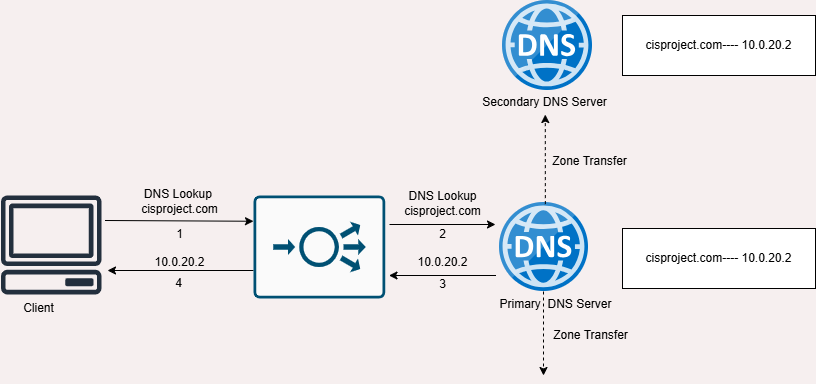

The diagram above was exported from draw.io. Its source (the exported page's mxGraphModel, read from the mxfile embedded in the PNG):
<mxGraphModel dx="1050" dy="522" grid="0" gridSize="10" guides="1" tooltips="1" connect="1" arrows="1" fold="1" page="1" pageScale="1" pageWidth="850" pageHeight="1100" background="#f6efef" math="0" shadow="0">
  <root>
    <mxCell id="0" />
    <mxCell id="1" parent="0" />
    <mxCell id="7LiO-VV468Msnz8Isfxp-1" value="" style="image;sketch=0;aspect=fixed;html=1;points=[];align=center;fontSize=12;image=img/lib/mscae/DNS.svg;" vertex="1" parent="1">
      <mxGeometry x="524" y="36" width="90" height="90" as="geometry" />
    </mxCell>
    <mxCell id="7LiO-VV468Msnz8Isfxp-4" value="" style="image;sketch=0;aspect=fixed;html=1;points=[];align=center;fontSize=12;image=img/lib/mscae/DNS.svg;" vertex="1" parent="1">
      <mxGeometry x="521" y="238" width="89" height="89" as="geometry" />
    </mxCell>
    <mxCell id="7LiO-VV468Msnz8Isfxp-5" value="" style="sketch=0;outlineConnect=0;fontColor=#232F3E;gradientColor=none;fillColor=#232F3D;strokeColor=none;dashed=0;verticalLabelPosition=bottom;verticalAlign=top;align=center;html=1;fontSize=12;fontStyle=0;aspect=fixed;pointerEvents=1;shape=mxgraph.aws4.client;" vertex="1" parent="1">
      <mxGeometry x="22" y="231" width="101.5" height="98.9" as="geometry" />
    </mxCell>
    <mxCell id="7LiO-VV468Msnz8Isfxp-7" value="" style="endArrow=classic;html=1;rounded=0;entryX=0;entryY=0.25;entryDx=0;entryDy=0;entryPerimeter=0;" edge="1" parent="1" target="7LiO-VV468Msnz8Isfxp-20">
      <mxGeometry width="50" height="50" relative="1" as="geometry">
        <mxPoint x="126.5" y="256" as="sourcePoint" />
        <mxPoint x="262" y="254" as="targetPoint" />
      </mxGeometry>
    </mxCell>
    <mxCell id="7LiO-VV468Msnz8Isfxp-8" value="" style="endArrow=classic;html=1;rounded=0;" edge="1" parent="1">
      <mxGeometry width="50" height="50" relative="1" as="geometry">
        <mxPoint x="411" y="260" as="sourcePoint" />
        <mxPoint x="517" y="260" as="targetPoint" />
      </mxGeometry>
    </mxCell>
    <mxCell id="7LiO-VV468Msnz8Isfxp-9" value="" style="endArrow=classic;html=1;rounded=0;" edge="1" parent="1">
      <mxGeometry width="50" height="50" relative="1" as="geometry">
        <mxPoint x="517.5" y="311" as="sourcePoint" />
        <mxPoint x="410.5" y="311" as="targetPoint" />
      </mxGeometry>
    </mxCell>
    <mxCell id="7LiO-VV468Msnz8Isfxp-10" value="" style="endArrow=classic;html=1;rounded=0;" edge="1" parent="1">
      <mxGeometry width="50" height="50" relative="1" as="geometry">
        <mxPoint x="278" y="306" as="sourcePoint" />
        <mxPoint x="129" y="306" as="targetPoint" />
      </mxGeometry>
    </mxCell>
    <mxCell id="7LiO-VV468Msnz8Isfxp-11" value="" style="endArrow=classic;html=1;rounded=0;dashed=1;entryX=0.509;entryY=0.962;entryDx=0;entryDy=0;entryPerimeter=0;exitX=0.515;exitY=0.018;exitDx=0;exitDy=0;exitPerimeter=0;" edge="1" parent="1" source="7LiO-VV468Msnz8Isfxp-4" target="7LiO-VV468Msnz8Isfxp-23">
      <mxGeometry width="50" height="50" relative="1" as="geometry">
        <mxPoint x="598.99" y="315.99" as="sourcePoint" />
        <mxPoint x="596" y="149" as="targetPoint" />
      </mxGeometry>
    </mxCell>
    <mxCell id="7LiO-VV468Msnz8Isfxp-12" value="" style="endArrow=classic;html=1;rounded=0;dashed=1;" edge="1" parent="1">
      <mxGeometry width="50" height="50" relative="1" as="geometry">
        <mxPoint x="565" y="327" as="sourcePoint" />
        <mxPoint x="565" y="411" as="targetPoint" />
      </mxGeometry>
    </mxCell>
    <mxCell id="7LiO-VV468Msnz8Isfxp-13" value="DNS Lookup&amp;nbsp;&lt;div&gt;cisproject&lt;span style=&quot;background-color: initial;&quot;&gt;.com&lt;/span&gt;&lt;/div&gt;" style="text;html=1;align=center;verticalAlign=middle;resizable=0;points=[];autosize=1;strokeColor=none;fillColor=none;" vertex="1" parent="1">
      <mxGeometry x="153" y="216" width="95" height="41" as="geometry" />
    </mxCell>
    <mxCell id="7LiO-VV468Msnz8Isfxp-14" value="1" style="text;html=1;align=center;verticalAlign=middle;resizable=0;points=[];autosize=1;strokeColor=none;fillColor=none;" vertex="1" parent="1">
      <mxGeometry x="188" y="257" width="25" height="26" as="geometry" />
    </mxCell>
    <mxCell id="7LiO-VV468Msnz8Isfxp-15" value="10.0.20.2" style="text;html=1;align=center;verticalAlign=middle;resizable=0;points=[];autosize=1;strokeColor=none;fillColor=none;" vertex="1" parent="1">
      <mxGeometry x="166.5" y="285" width="68" height="26" as="geometry" />
    </mxCell>
    <mxCell id="7LiO-VV468Msnz8Isfxp-16" value="DNS Lookup&lt;div&gt;cisproject.com&lt;/div&gt;" style="text;html=1;align=center;verticalAlign=middle;resizable=0;points=[];autosize=1;strokeColor=none;fillColor=none;" vertex="1" parent="1">
      <mxGeometry x="416.5" y="218" width="95" height="41" as="geometry" />
    </mxCell>
    <mxCell id="7LiO-VV468Msnz8Isfxp-20" value="" style="sketch=0;points=[[0.015,0.015,0],[0.985,0.015,0],[0.985,0.985,0],[0.015,0.985,0],[0.25,0,0],[0.5,0,0],[0.75,0,0],[1,0.25,0],[1,0.5,0],[1,0.75,0],[0.75,1,0],[0.5,1,0],[0.25,1,0],[0,0.75,0],[0,0.5,0],[0,0.25,0]];verticalLabelPosition=bottom;html=1;verticalAlign=top;aspect=fixed;align=center;pointerEvents=1;shape=mxgraph.cisco19.rect;prIcon=load_balancer;fillColor=#FAFAFA;strokeColor=#005073;" vertex="1" parent="1">
      <mxGeometry x="275" y="231" width="131.84" height="103" as="geometry" />
    </mxCell>
    <mxCell id="7LiO-VV468Msnz8Isfxp-22" value="2" style="text;html=1;align=center;verticalAlign=middle;resizable=0;points=[];autosize=1;strokeColor=none;fillColor=none;" vertex="1" parent="1">
      <mxGeometry x="451.5" y="257" width="25" height="26" as="geometry" />
    </mxCell>
    <mxCell id="7LiO-VV468Msnz8Isfxp-23" value="Secondary DNS Server" style="text;html=1;align=center;verticalAlign=middle;resizable=0;points=[];autosize=1;strokeColor=none;fillColor=none;" vertex="1" parent="1">
      <mxGeometry x="494" y="125" width="143" height="26" as="geometry" />
    </mxCell>
    <mxCell id="7LiO-VV468Msnz8Isfxp-24" value="Primary&amp;nbsp; DNS Server" style="text;html=1;align=center;verticalAlign=middle;resizable=0;points=[];autosize=1;strokeColor=none;fillColor=none;" vertex="1" parent="1">
      <mxGeometry x="511.5" y="327" width="130" height="26" as="geometry" />
    </mxCell>
    <mxCell id="7LiO-VV468Msnz8Isfxp-25" value="Zone Transfer" style="text;html=1;align=center;verticalAlign=middle;resizable=0;points=[];autosize=1;strokeColor=none;fillColor=none;" vertex="1" parent="1">
      <mxGeometry x="564" y="184" width="93" height="26" as="geometry" />
    </mxCell>
    <mxCell id="7LiO-VV468Msnz8Isfxp-26" value="10.0.20.2" style="text;html=1;align=center;verticalAlign=middle;resizable=0;points=[];autosize=1;strokeColor=none;fillColor=none;" vertex="1" parent="1">
      <mxGeometry x="430" y="285" width="68" height="26" as="geometry" />
    </mxCell>
    <mxCell id="7LiO-VV468Msnz8Isfxp-27" value="3" style="text;html=1;align=center;verticalAlign=middle;resizable=0;points=[];autosize=1;strokeColor=none;fillColor=none;" vertex="1" parent="1">
      <mxGeometry x="451" y="307" width="25" height="26" as="geometry" />
    </mxCell>
    <mxCell id="7LiO-VV468Msnz8Isfxp-28" value="4" style="text;html=1;align=center;verticalAlign=middle;resizable=0;points=[];autosize=1;strokeColor=none;fillColor=none;" vertex="1" parent="1">
      <mxGeometry x="187" y="306" width="25" height="26" as="geometry" />
    </mxCell>
    <mxCell id="7LiO-VV468Msnz8Isfxp-29" value="Zone Transfer" style="text;html=1;align=center;verticalAlign=middle;resizable=0;points=[];autosize=1;strokeColor=none;fillColor=none;" vertex="1" parent="1">
      <mxGeometry x="565" y="358" width="93" height="26" as="geometry" />
    </mxCell>
    <mxCell id="7LiO-VV468Msnz8Isfxp-38" value="cisproject.com&lt;span style=&quot;background-color: initial;&quot;&gt;---- 10.0.20.2&lt;/span&gt;" style="rounded=0;whiteSpace=wrap;html=1;" vertex="1" parent="1">
      <mxGeometry x="644" y="51" width="193" height="60" as="geometry" />
    </mxCell>
    <mxCell id="7LiO-VV468Msnz8Isfxp-40" value="Client" style="text;html=1;align=center;verticalAlign=middle;resizable=0;points=[];autosize=1;strokeColor=none;fillColor=none;" vertex="1" parent="1">
      <mxGeometry x="35" y="331" width="49" height="26" as="geometry" />
    </mxCell>
    <mxCell id="7LiO-VV468Msnz8Isfxp-41" value="cisproject.com&lt;span style=&quot;background-color: initial;&quot;&gt;---- 10.0.20.2&lt;/span&gt;" style="rounded=0;whiteSpace=wrap;html=1;" vertex="1" parent="1">
      <mxGeometry x="644" y="264" width="193" height="60" as="geometry" />
    </mxCell>
  </root>
</mxGraphModel>